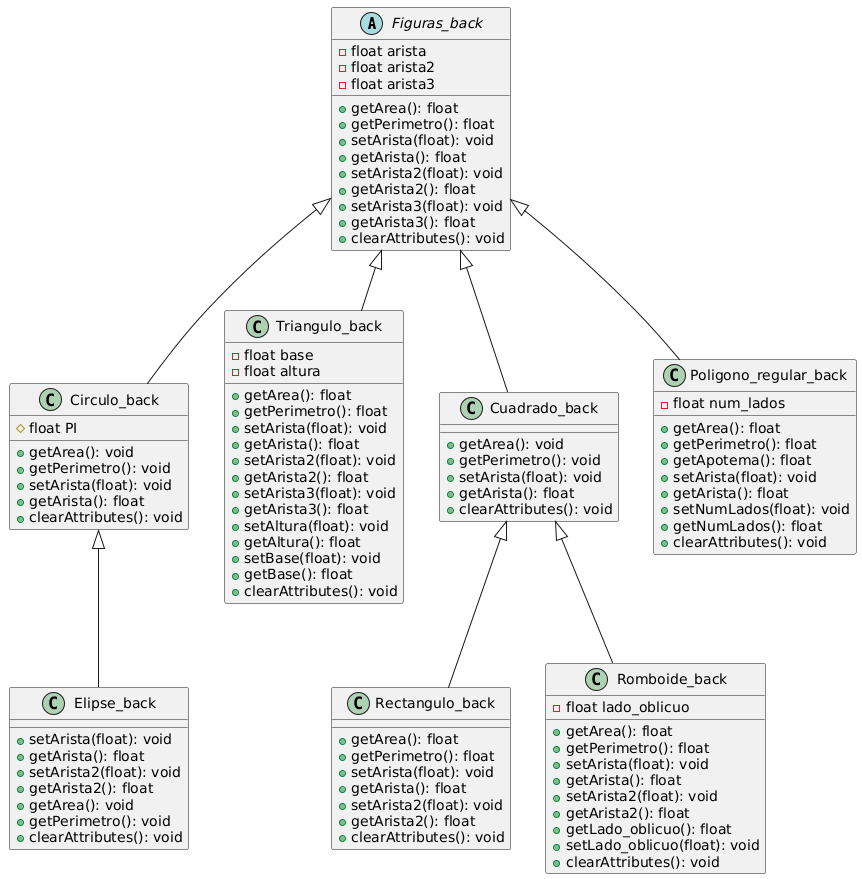

The diagram above was rendered by PlantUML. Its source (embedded in the PNG):
@startuml
abstract class Figuras_back {
    - float arista
    - float arista2
    - float arista3
    + getArea(): float
    + getPerimetro(): float
    + setArista(float): void
    + getArista(): float
    + setArista2(float): void
    + getArista2(): float
    + setArista3(float): void
    + getArista3(): float
    + clearAttributes(): void
}

class Circulo_back {
    # float PI
    + getArea(): void
    + getPerimetro(): void
    + setArista(float): void
    + getArista(): float
    + clearAttributes(): void
}

class Elipse_back {
    + setArista(float): void
    + getArista(): float
    + setArista2(float): void
    + getArista2(): float
    + getArea(): void
    + getPerimetro(): void
    + clearAttributes(): void
}

class Triangulo_back {
    - float base
    - float altura
    + getArea(): float
    + getPerimetro(): float
    + setArista(float): void
    + getArista(): float
    + setArista2(float): void
    + getArista2(): float
    + setArista3(float): void
    + getArista3(): float
    + setAltura(float): void
    + getAltura(): float
    + setBase(float): void
    + getBase(): float
    + clearAttributes(): void
}

class Cuadrado_back {
    + getArea(): void
    + getPerimetro(): void
    + setArista(float): void
    + getArista(): float
    + clearAttributes(): void
}

class Rectangulo_back {
    + getArea(): float
    + getPerimetro(): float
    + setArista(float): void
    + getArista(): float
    + setArista2(float): void
    + getArista2(): float
    + clearAttributes(): void
}

class Romboide_back {
    - float lado_oblicuo
    + getArea(): float
    + getPerimetro(): float
    + setArista(float): void
    + getArista(): float
    + setArista2(float): void
    + getArista2(): float
    + getLado_oblicuo(): float
    + setLado_oblicuo(float): void
    + clearAttributes(): void
}

class Poligono_regular_back {
    - float num_lados
    + getArea(): float
    + getPerimetro(): float
    + getApotema(): float
    + setArista(float): void
    + getArista(): float
    + setNumLados(float): void
    + getNumLados(): float
    + clearAttributes(): void
}

Figuras_back <|-- Circulo_back
Circulo_back <|-- Elipse_back
Figuras_back <|-- Triangulo_back
Figuras_back <|-- Cuadrado_back
Cuadrado_back <|-- Rectangulo_back
Cuadrado_back <|-- Romboide_back
Figuras_back <|-- Poligono_regular_back
@enduml